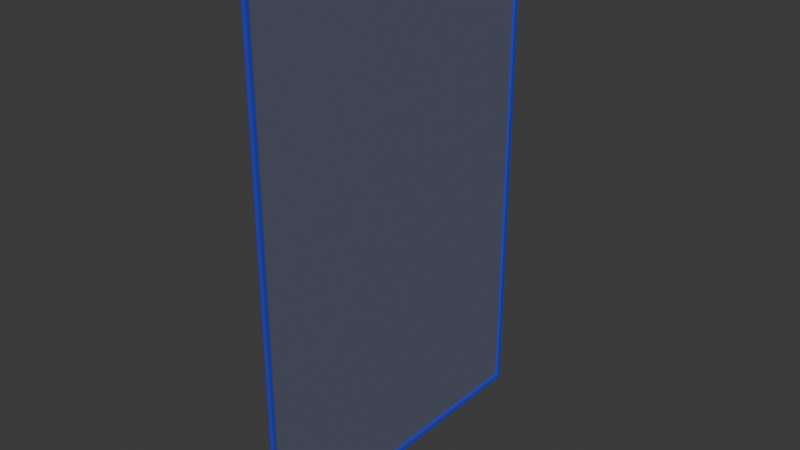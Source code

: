 # Source: PantallaT.blend  (saved by Blender 4.4.32; exported with 4.5.12 LTS)
import bpy
from mathutils import Matrix  # noqa: F401  (used for matrix-valued properties, if any)

bpy.ops.wm.read_factory_settings(use_empty=True)
scene = bpy.context.scene
scene.name = 'Scene'

# ---- collections
col_collection = bpy.data.collections.new('Collection'); scene.collection.children.link(col_collection)

# ---- materials (node trees are filled in below, after node groups)
mat_colorbase = bpy.data.materials.new('ColorBase')
mat_colorbase.surface_render_method = 'BLENDED'
mat_colorbase.blend_method = 'BLEND'
mat_material = bpy.data.materials.new('Material')
mat_material.surface_render_method = 'BLENDED'
mat_material.blend_method = 'BLEND'
mat_material.alpha_threshold = 0.0
mat_material.roughness = 0.5
mat_material.line_color = (0.0, 0.0, 0.0, 1.0)

# ---- material node trees
mat_colorbase.use_nodes = True; mat_colorbase.node_tree.nodes.clear()
_N = mat_colorbase.node_tree.nodes; _L = mat_colorbase.node_tree.links
n0 = _N.new('ShaderNodeBsdfPrincipled'); n0.name = 'Principled BSDF'; n0.location = (10, 300)
n0.inputs[0].default_value = (0.0, 0.0224, 1.0, 1.0)
n0.inputs[4].default_value = 0.4954
n1 = _N.new('ShaderNodeOutputMaterial'); n1.name = 'Material Output'; n1.location = (300, 300)
_L.new(n0.outputs[0], n1.inputs[0])
n1.is_active_output = True
mat_material.use_nodes = True; mat_material.node_tree.nodes.clear()
_N = mat_material.node_tree.nodes; _L = mat_material.node_tree.links
n0 = _N.new('ShaderNodeOutputMaterial'); n0.name = 'Material Output'; n0.location = (300, 300)
n1 = _N.new('ShaderNodeBsdfPrincipled'); n1.name = 'Principled BSDF'; n1.location = (10, 300)
n1.inputs[0].default_value = (0.2647, 0.3627, 1.0, 1.0)
n1.inputs[3].default_value = 1.45
n1.inputs[4].default_value = 0.1
_L.new(n1.outputs[0], n0.inputs[0])
n0.is_active_output = True

# ---- world
world_world = bpy.data.worlds.new('World'); scene.world = world_world
world_world.use_nodes = True; world_world.node_tree.nodes.clear()
_N = world_world.node_tree.nodes; _L = world_world.node_tree.links
n0 = _N.new('ShaderNodeOutputWorld'); n0.name = 'World Output'; n0.location = (300, 300)
n1 = _N.new('ShaderNodeBackground'); n1.name = 'Background'; n1.location = (10, 300)
n1.inputs[0].default_value = (0.05088, 0.05088, 0.05088, 1.0)
_L.new(n1.outputs[0], n0.inputs[0])
n0.is_active_output = True
world_world.color = (0.05088, 0.05088, 0.05088)
world_world.sun_shadow_jitter_overblur = 0.0

# ---- meshes
me_cube_002 = bpy.data.meshes.new('Cube.002')
me_cube_002.from_pydata([(-1.0, -1.0, -1.0), (-1.0, -1.0, 1.0), (-1.0, 1.0, -1.0), (-1.0, 1.0, 1.0), (1.0, -1.0, -1.0), (1.0, -1.0, 1.0), (1.0, 1.0, -1.0), (1.0, 1.0, 1.0), (1.0, 0.9777, 0.9777), (1.0, 0.9777, -0.9777), (1.0, -0.9777, -0.9777), (1.0, -0.9777, 0.9777), (-0.8248, 0.9777, 0.9777), (-0.8248, 0.9777, -0.9777), (-0.8248, -0.9777, -0.9777), (-0.8248, -0.9777, 0.9777)], [], [(2, 3, 7, 6), (7, 5, 11, 8), (4, 5, 1, 0), (2, 6, 4, 0), (7, 3, 1, 5), (11, 10, 14, 15), (6, 7, 8, 9), (5, 4, 10, 11), (4, 6, 9, 10), (10, 9, 13, 14), (8, 11, 15, 12), (9, 8, 12, 13)])
_uv = me_cube_002.uv_layers.new(name='UVMap')
_uv.uv.foreach_set('vector', [0.375, 0.25, 0.625, 0.25, 0.625, 0.5, 0.375, 0.5, 0.625, 0.5, 0.625, 0.75, 0.625, 0.75, 0.625, 0.5, 0.375, 0.75, 0.625, 0.75, 0.625, 1.0, 0.375, 1.0, 0.125, 0.5, 0.375, 0.5, 0.375, 0.75, 0.125, 0.75, 0.625, 0.5, 0.875, 0.5, 0.875, 0.75, 0.625, 0.75, 0.625, 0.75, 0.375, 0.75, 0.375, 0.75, 0.625, 0.75, 0.375, 0.5, 0.625, 0.5, 0.625, 0.5, 0.375, 0.5, 0.625, 0.75, 0.375, 0.75, 0.375, 0.75, 0.625, 0.75, 0.375, 0.75, 0.375, 0.5, 0.375, 0.5, 0.375, 0.75, 0.375, 0.75, 0.375, 0.5, 0.375, 0.5, 0.375, 0.75, 0.625, 0.5, 0.625, 0.75, 0.625, 0.75, 0.625, 0.5, 0.375, 0.5, 0.625, 0.5, 0.625, 0.5, 0.375, 0.5])
me_cube_002.materials.append(mat_colorbase)
me_cube_002.update()
me_plane = bpy.data.meshes.new('Plane')
me_plane.from_pydata([(-1.0, -1.0, 0.0), (1.0, -1.0, 0.0), (-1.0, 1.0, 0.0), (1.0, 1.0, 0.0)], [], [(0, 1, 3, 2)])
_uv = me_plane.uv_layers.new(name='UVMap')
_uv.uv.foreach_set('vector', [0.0, 0.0, 1.0, 0.0, 1.0, 1.0, 0.0, 1.0])
me_plane.materials.append(mat_material)
me_plane.update()

# ---- objects
ob_cube_001 = bpy.data.objects.new('Cube.001', me_cube_002)
ob_plane = bpy.data.objects.new('Plane', me_plane)

# ---- transforms, parenting, visibility, modifiers, constraints
ob_cube_001.location = (0.0, 0.9022, 10.31)
ob_cube_001.scale = (0.05, 5.0, 7.5)
ob_plane.location = (0.0, 0.9128, 10.22)
ob_plane.rotation_euler = (0.0, 1.571, 0.0)
ob_plane.scale = (7.4, 4.9, 1.0)

# ---- collection membership
col_collection.objects.link(ob_cube_001)
col_collection.objects.link(ob_plane)

# ---- scene / render settings (as saved in the file)
scene.frame_start = 1; scene.frame_end = 250; scene.frame_set(1)
scene.render.engine = 'BLENDER_EEVEE_NEXT'
bpy.context.view_layer.update()

# ---- added for rendering (the .blend has no active camera and no usable light): camera, sun
cam_auto = bpy.data.cameras.new('AutoCamera')
cam_auto.lens = 50.0
cam_auto.sensor_width = 36.0
cam_auto.clip_end = 1000.0
ob_auto_camera = bpy.data.objects.new('AutoCamera', cam_auto)
scene.collection.objects.link(ob_auto_camera)
ob_auto_camera.location = (16.68, -19.1137, 23.652)
ob_auto_camera.rotation_euler = (1.09748, -7.21219e-08, 0.694738)
scene.camera = ob_auto_camera
light_auto_sun = bpy.data.lights.new('AutoSun', 'SUN')
light_auto_sun.energy = 3.0
light_auto_sun.angle = 0.0523599
ob_auto_sun = bpy.data.objects.new('AutoSun', light_auto_sun)
scene.collection.objects.link(ob_auto_sun)
ob_auto_sun.rotation_euler = (0.872665, 0.174533, 0.523599)
bpy.context.view_layer.update()
